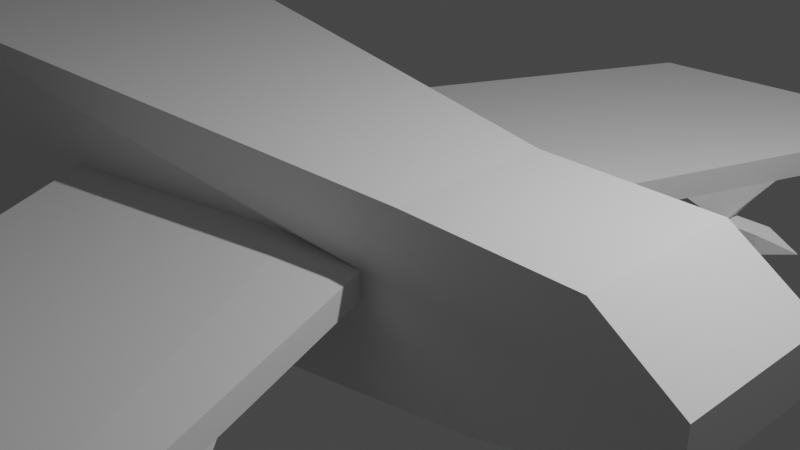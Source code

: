 # Source: untitled.blend  (saved by Blender 3.1.7; exported with 4.5.12 LTS)
import bpy
from mathutils import Matrix  # noqa: F401  (used for matrix-valued properties, if any)

bpy.ops.wm.read_factory_settings(use_empty=True)
scene = bpy.context.scene
scene.name = 'Scene'

# ---- collections
col_collection = bpy.data.collections.new('Collection'); scene.collection.children.link(col_collection)

# ---- world
world_world = bpy.data.worlds.new('World'); scene.world = world_world
world_world.use_nodes = True; world_world.node_tree.nodes.clear()
_N = world_world.node_tree.nodes; _L = world_world.node_tree.links
n0 = _N.new('ShaderNodeOutputWorld'); n0.name = 'World Output'; n0.location = (300, 300)
n1 = _N.new('ShaderNodeBackground'); n1.name = 'Background'; n1.location = (10, 300)
n1.inputs[0].default_value = (0.05088, 0.05088, 0.05088, 1.0)
_L.new(n1.outputs[0], n0.inputs[0])
n0.is_active_output = True
world_world.color = (0.05088, 0.05088, 0.05088)
world_world.use_sun_shadow = False
world_world.sun_shadow_jitter_overblur = 0.0

# ---- cameras
cam_camera = bpy.data.cameras.new('Camera')
cam_camera.clip_end = 100.0
cam_camera.ortho_scale = 7.314

# ---- lights
light_light = bpy.data.lights.new('Light', 'POINT')
light_light.transmission_factor = 0.0
light_light.energy = 1000.0
light_light.shadow_soft_size = 0.1
light_light.shadow_maximum_resolution = 0.006
light_light.use_absolute_resolution = True

# ---- meshes
me_cube_003 = bpy.data.meshes.new('Cube.003')
me_cube_003.from_pydata([(-6.879, 2.243, -1.526), (-7.875, 2.243, 1.526), (1.962, 0.9655, -0.9655), (0.9655, 0.9655, 0.9655), (-0.5087, 0.9655, -0.1526), (-0.5087, 0.9655, 0.1526), (0.5087, 0.9655, 0.1526), (0.5087, 0.9655, -0.1526), (-0.5087, 0.9655, 0.1526), (-0.5087, 0.9655, -0.1526), (0.5087, 0.9655, -0.1526), (0.5087, 0.9655, 0.1526), (2.272, 6.582, 0.1526), (2.272, 6.582, -0.1526), (2.604, 6.582, -0.1526), (2.604, 6.582, 0.1526), (1.559, 3.636, -0.5332), (1.559, 3.925, -0.5332), (0.8848, 3.636, -0.5332), (0.8848, 3.925, -0.5332), (1.774, 4.357, -0.1526), (1.339, 3.19, -0.1526), (1.339, 3.19, 0.1526), (1.774, 4.357, 0.1526), (1.17, 4.357, -0.1526), (0.593, 3.191, -0.1526), (0.593, 3.191, 0.1526), (1.17, 4.357, 0.1526), (0.8848, 3.925, -0.7821), (1.559, 3.925, -0.7821), (1.559, 3.636, -0.7821), (0.8848, 3.636, -0.7821), (1.997, 3.925, -0.5332), (1.997, 3.636, -0.5332), (1.997, 3.925, -0.7821), (1.997, 3.636, -0.7821), (2.453, 3.78, -0.6577), (2.453, 3.78, -0.6577), (2.453, 3.78, -0.6577), (2.453, 3.78, -0.6577), (0.323, 3.925, -0.5332), (0.323, 3.636, -0.5332), (0.323, 3.925, -0.7821), (0.323, 3.636, -0.7821), (-6.879, 0.0, -1.526), (-7.875, 0.0, 1.526), (1.962, 0.0, -0.9655), (0.9655, 0.0, 0.9655), (-7.875, 0.0, 1.526), (-7.875, 0.5192, 1.526), (-7.875, 0.5192, -1.526), (-7.875, 0.0, -1.526), (-11.59, 0.0, 1.526), (-11.59, 0.5192, 1.526), (-11.59, 0.5192, -1.526), (-11.59, 0.0, -1.526), (-15.92, 0.0, 3.897), (-15.92, 0.2208, 3.897), (-12.21, 0.0, 3.897), (-12.21, 0.2208, 3.897), (3.072, 0.9655, 0.9655), (2.988, 0.4189, -0.9655), (2.988, 0.0, -0.9655), (3.072, 0.0, 0.9655), (-7.875, 2.243, 0.5088), (-7.875, 2.243, -0.5088), (0.9655, 0.9655, 0.3218), (0.9655, 0.9655, -0.3218), (-0.5087, 0.9655, 0.05087), (-0.5087, 0.9655, -0.05087), (0.5087, 0.9655, 0.05087), (0.5087, 0.9655, -0.05087), (-4.037, 0.9655, 0.05087), (-4.037, 0.9655, -0.05087), (0.5087, 0.9655, 0.05087), (0.5087, 0.9655, -0.05087), (-1.256, 6.582, 0.05087), (-1.256, 6.582, -0.05087), (2.604, 6.582, 0.05087), (2.604, 6.582, -0.05087), (-2.358, 4.357, 0.05087), (-2.358, 4.357, -0.05087), (-2.935, 3.191, -0.05087), (-2.935, 3.191, 0.05087), (1.774, 4.357, -0.05087), (1.774, 4.357, 0.05087), (1.339, 3.19, 0.05087), (1.339, 3.19, -0.05087), (-7.875, 0.5192, 0.5088), (-7.875, 0.5192, -0.5088), (-11.59, 0.5192, 0.5088), (-11.59, 0.5192, -0.5088), (-11.59, 0.0, 0.5088), (-11.59, 0.0, -0.5088), (4.068, 0.9655, 0.3218), (4.068, 0.9655, -0.3218), (4.068, 0.0, 0.3218), (4.068, 0.0, -0.3218)], [], [(45, 1, 49, 48), (7, 4, 9, 10), (71, 7, 10, 75), (64, 1, 5, 68), (1, 3, 6, 5), (67, 2, 7, 71), (2, 0, 4, 7), (5, 6, 11, 8), (68, 5, 8, 72), (76, 12, 15, 78), (10, 9, 25, 21), (75, 10, 21, 87), (80, 27, 12, 76), (72, 8, 26, 83), (19, 28, 42, 40), (27, 23, 15, 12), (8, 11, 22, 26), (84, 20, 14, 79), (81, 24, 25, 82), (23, 27, 26, 22), (20, 21, 16, 17), (85, 23, 22, 86), (20, 24, 13, 14), (25, 24, 19, 18), (21, 25, 18, 16), (24, 20, 17, 19), (28, 29, 30, 31), (16, 30, 35, 33), (16, 18, 31, 30), (19, 17, 29, 28), (34, 32, 36, 38), (17, 16, 33, 32), (29, 17, 32, 34), (30, 29, 34, 35), (36, 37, 39, 38), (35, 34, 38, 39), (33, 35, 39, 37), (32, 33, 37, 36), (41, 40, 42, 43), (28, 31, 43, 42), (31, 18, 41, 43), (18, 19, 40, 41), (3, 1, 45, 47), (0, 2, 46, 44), (66, 3, 60, 94), (89, 50, 54, 91), (0, 44, 51, 50), (65, 0, 50, 89), (92, 52, 53, 90), (50, 51, 55, 54), (53, 52, 56, 57), (58, 59, 57, 56), (48, 49, 59, 58), (49, 53, 57, 59), (94, 60, 63, 96), (46, 2, 61, 62), (3, 47, 63, 60), (61, 95, 97, 62), (95, 94, 96, 97), (55, 93, 91, 54), (93, 92, 90, 91), (1, 64, 88, 49), (64, 65, 89, 88), (49, 88, 90, 53), (88, 89, 91, 90), (2, 67, 95, 61), (67, 66, 94, 95), (20, 84, 87, 21), (84, 85, 86, 87), (27, 80, 83, 26), (80, 81, 82, 83), (23, 85, 78, 15), (85, 84, 79, 78), (9, 73, 82, 25), (73, 72, 83, 82), (24, 81, 77, 13), (81, 80, 76, 77), (11, 74, 86, 22), (74, 75, 87, 86), (13, 77, 79, 14), (77, 76, 78, 79), (4, 69, 73, 9), (69, 68, 72, 73), (3, 66, 70, 6), (66, 67, 71, 70), (0, 65, 69, 4), (65, 64, 68, 69), (6, 70, 74, 11), (70, 71, 75, 74)])
_uv = me_cube_003.uv_layers.new(name='UVMap')
_uv.uv.foreach_set('vector', [0.875, 0.625, 0.875, 0.5, 0.875, 0.5, 0.875, 0.625, 0.4341, 0.4409, 0.4341, 0.3091, 0.4341, 0.3091, 0.4341, 0.4409, 0.478, 0.4409, 0.4341, 0.4409, 0.4341, 0.4409, 0.478, 0.4409, 0.5417, 0.25, 0.625, 0.25, 0.5659, 0.3091, 0.522, 0.3091, 0.625, 0.25, 0.625, 0.5, 0.5659, 0.4409, 0.5659, 0.3091, 0.4583, 0.5, 0.375, 0.5, 0.4341, 0.4409, 0.478, 0.4409, 0.375, 0.5, 0.375, 0.25, 0.4341, 0.3091, 0.4341, 0.4409, 0.5659, 0.3091, 0.5659, 0.4409, 0.5659, 0.4409, 0.5659, 0.3091, 0.522, 0.3091, 0.5659, 0.3091, 0.5659, 0.3091, 0.522, 0.3091, 0.522, 0.3091, 0.5659, 0.3091, 0.5659, 0.4409, 0.522, 0.4409, 0.4341, 0.4409, 0.4341, 0.3091, 0.4341, 0.3091, 0.4341, 0.4409, 0.478, 0.4409, 0.4341, 0.4409, 0.4341, 0.4409, 0.478, 0.4409, 0.522, 0.3091, 0.5659, 0.3091, 0.5659, 0.3091, 0.522, 0.3091, 0.522, 0.3091, 0.5659, 0.3091, 0.5659, 0.3091, 0.522, 0.3091, 0.4341, 0.3091, 0.4341, 0.3091, 0.4341, 0.3091, 0.4341, 0.3091, 0.5659, 0.3091, 0.5659, 0.4409, 0.5659, 0.4409, 0.5659, 0.3091, 0.5659, 0.3091, 0.5659, 0.4409, 0.5659, 0.4409, 0.5659, 0.3091, 0.478, 0.4409, 0.4341, 0.4409, 0.4341, 0.4409, 0.478, 0.4409, 0.478, 0.3091, 0.4341, 0.3091, 0.4341, 0.3091, 0.478, 0.3091, 0.5659, 0.4409, 0.5659, 0.3091, 0.5659, 0.3091, 0.5659, 0.4409, 0.4341, 0.4409, 0.4341, 0.4409, 0.4341, 0.4409, 0.4341, 0.4409, 0.522, 0.4409, 0.5659, 0.4409, 0.5659, 0.4409, 0.522, 0.4409, 0.4341, 0.4409, 0.4341, 0.3091, 0.4341, 0.3091, 0.4341, 0.4409, 0.4341, 0.3091, 0.4341, 0.3091, 0.4341, 0.3091, 0.4341, 0.3091, 0.4341, 0.4409, 0.4341, 0.3091, 0.4341, 0.3091, 0.4341, 0.4409, 0.4341, 0.3091, 0.4341, 0.4409, 0.4341, 0.4409, 0.4341, 0.3091, 0.4341, 0.3091, 0.4341, 0.4409, 0.4341, 0.4409, 0.4341, 0.3091, 0.4341, 0.4409, 0.4341, 0.4409, 0.4341, 0.4409, 0.4341, 0.4409, 0.4341, 0.4409, 0.4341, 0.3091, 0.4341, 0.3091, 0.4341, 0.4409, 0.4341, 0.3091, 0.4341, 0.4409, 0.4341, 0.4409, 0.4341, 0.3091, 0.4341, 0.4409, 0.4341, 0.4409, 0.4341, 0.4409, 0.4341, 0.4409, 0.4341, 0.4409, 0.4341, 0.4409, 0.4341, 0.4409, 0.4341, 0.4409, 0.4341, 0.4409, 0.4341, 0.4409, 0.4341, 0.4409, 0.4341, 0.4409, 0.4341, 0.4409, 0.4341, 0.4409, 0.4341, 0.4409, 0.4341, 0.4409, 0.4341, 0.4409, 0.4341, 0.4409, 0.4341, 0.4409, 0.4341, 0.4409, 0.4341, 0.4409, 0.4341, 0.4409, 0.4341, 0.4409, 0.4341, 0.4409, 0.4341, 0.4409, 0.4341, 0.4409, 0.4341, 0.4409, 0.4341, 0.4409, 0.4341, 0.4409, 0.4341, 0.4409, 0.4341, 0.4409, 0.4341, 0.4409, 0.4341, 0.3091, 0.4341, 0.3091, 0.4341, 0.3091, 0.4341, 0.3091, 0.4341, 0.3091, 0.4341, 0.3091, 0.4341, 0.3091, 0.4341, 0.3091, 0.4341, 0.3091, 0.4341, 0.3091, 0.4341, 0.3091, 0.4341, 0.3091, 0.4341, 0.3091, 0.4341, 0.3091, 0.4341, 0.3091, 0.4341, 0.3091, 0.625, 0.5, 0.875, 0.5, 0.875, 0.625, 0.625, 0.625, 0.125, 0.5, 0.375, 0.5, 0.375, 0.625, 0.125, 0.625, 0.5417, 0.5, 0.625, 0.5, 0.625, 0.5, 0.5417, 0.5, 0.4583, 0.25, 0.375, 0.25, 0.375, 0.25, 0.4583, 0.25, 0.125, 0.5, 0.125, 0.625, 0.125, 0.625, 0.125, 0.5, 0.4583, 0.25, 0.375, 0.25, 0.375, 0.25, 0.4583, 0.25, 0.5417, 0.125, 0.625, 0.125, 0.625, 0.25, 0.5417, 0.25, 0.125, 0.5, 0.125, 0.625, 0.125, 0.625, 0.125, 0.5, 0.625, 0.25, 0.625, 0.125, 0.625, 0.125, 0.625, 0.25, 0.875, 0.625, 0.875, 0.5, 0.875, 0.5, 0.875, 0.625, 0.875, 0.625, 0.875, 0.5, 0.875, 0.5, 0.875, 0.625, 0.625, 0.25, 0.625, 0.25, 0.625, 0.25, 0.625, 0.25, 0.5417, 0.5, 0.625, 0.5, 0.625, 0.625, 0.5417, 0.625, 0.375, 0.625, 0.375, 0.5, 0.375, 0.5, 0.375, 0.625, 0.625, 0.5, 0.625, 0.625, 0.625, 0.625, 0.625, 0.5, 0.375, 0.5, 0.4583, 0.5, 0.4583, 0.625, 0.375, 0.625, 0.4583, 0.5, 0.5417, 0.5, 0.5417, 0.625, 0.4583, 0.625, 0.375, 0.125, 0.4583, 0.125, 0.4583, 0.25, 0.375, 0.25, 0.4583, 0.125, 0.5417, 0.125, 0.5417, 0.25, 0.4583, 0.25, 0.625, 0.25, 0.5417, 0.25, 0.5417, 0.25, 0.625, 0.25, 0.5417, 0.25, 0.4583, 0.25, 0.4583, 0.25, 0.5417, 0.25, 0.625, 0.25, 0.5417, 0.25, 0.5417, 0.25, 0.625, 0.25, 0.5417, 0.25, 0.4583, 0.25, 0.4583, 0.25, 0.5417, 0.25, 0.375, 0.5, 0.4583, 0.5, 0.4583, 0.5, 0.375, 0.5, 0.4583, 0.5, 0.5417, 0.5, 0.5417, 0.5, 0.4583, 0.5, 0.4341, 0.4409, 0.478, 0.4409, 0.478, 0.4409, 0.4341, 0.4409, 0.478, 0.4409, 0.522, 0.4409, 0.522, 0.4409, 0.478, 0.4409, 0.5659, 0.3091, 0.522, 0.3091, 0.522, 0.3091, 0.5659, 0.3091, 0.522, 0.3091, 0.478, 0.3091, 0.478, 0.3091, 0.522, 0.3091, 0.5659, 0.4409, 0.522, 0.4409, 0.522, 0.4409, 0.5659, 0.4409, 0.522, 0.4409, 0.478, 0.4409, 0.478, 0.4409, 0.522, 0.4409, 0.4341, 0.3091, 0.478, 0.3091, 0.478, 0.3091, 0.4341, 0.3091, 0.478, 0.3091, 0.522, 0.3091, 0.522, 0.3091, 0.478, 0.3091, 0.4341, 0.3091, 0.478, 0.3091, 0.478, 0.3091, 0.4341, 0.3091, 0.478, 0.3091, 0.522, 0.3091, 0.522, 0.3091, 0.478, 0.3091, 0.5659, 0.4409, 0.522, 0.4409, 0.522, 0.4409, 0.5659, 0.4409, 0.522, 0.4409, 0.478, 0.4409, 0.478, 0.4409, 0.522, 0.4409, 0.4341, 0.3091, 0.478, 0.3091, 0.478, 0.4409, 0.4341, 0.4409, 0.478, 0.3091, 0.522, 0.3091, 0.522, 0.4409, 0.478, 0.4409, 0.4341, 0.3091, 0.478, 0.3091, 0.478, 0.3091, 0.4341, 0.3091, 0.478, 0.3091, 0.522, 0.3091, 0.522, 0.3091, 0.478, 0.3091, 0.625, 0.5, 0.5417, 0.5, 0.522, 0.4409, 0.5659, 0.4409, 0.5417, 0.5, 0.4583, 0.5, 0.478, 0.4409, 0.522, 0.4409, 0.375, 0.25, 0.4583, 0.25, 0.478, 0.3091, 0.4341, 0.3091, 0.4583, 0.25, 0.5417, 0.25, 0.522, 0.3091, 0.478, 0.3091, 0.5659, 0.4409, 0.522, 0.4409, 0.522, 0.4409, 0.5659, 0.4409, 0.522, 0.4409, 0.478, 0.4409, 0.478, 0.4409, 0.522, 0.4409])
me_cube_003.use_remesh_fix_poles = True
me_cube_003.use_remesh_preserve_attributes = False
me_cube_003.update()

# ---- objects
ob_light = bpy.data.objects.new('Light', light_light)
ob_camera = bpy.data.objects.new('Camera', cam_camera)
ob_cube = bpy.data.objects.new('Cube', me_cube_003)

# ---- transforms, parenting, visibility, modifiers, constraints
ob_light.location = (4.271, 1.005, 5.904)
ob_light.rotation_euler = (0.6503, 0.05522, 1.866)
ob_light.lock_rotations_4d = False
ob_light.empty_display_type = 'ARROWS'
ob_light.color = (0.0, 0.0, 0.0, 0.0)
ob_light.lineart.crease_threshold = 0.0
ob_camera.location = (7.359, -6.926, 5.141)
ob_camera.rotation_euler = (1.109, 0.0, 0.8149)
ob_camera.lock_rotations_4d = False
ob_camera.empty_display_type = 'ARROWS'
ob_camera.color = (0.0, 0.0, 0.0, 0.0)
ob_camera.display_type = 'WIRE'
ob_camera.lineart.crease_threshold = 0.0
ob_cube.location = (0.0, 0.0, 0.0)
_m = ob_cube.modifiers.new('Mirror', 'MIRROR')
_m.use_axis = (False, True, False)
_m.use_clip = True

# ---- collection membership
col_collection.objects.link(ob_light)
col_collection.objects.link(ob_camera)
col_collection.objects.link(ob_cube)

# ---- scene / render settings (as saved in the file)
scene.camera = ob_camera
scene.frame_start = 1; scene.frame_end = 250; scene.frame_set(0)
scene.render.engine = 'BLENDER_EEVEE_NEXT'
scene.cycles.sampling_pattern = 'TABULATED_SOBOL'
scene.cycles.use_light_tree = False
scene.view_settings.view_transform = 'Filmic'
bpy.context.view_layer.update()
